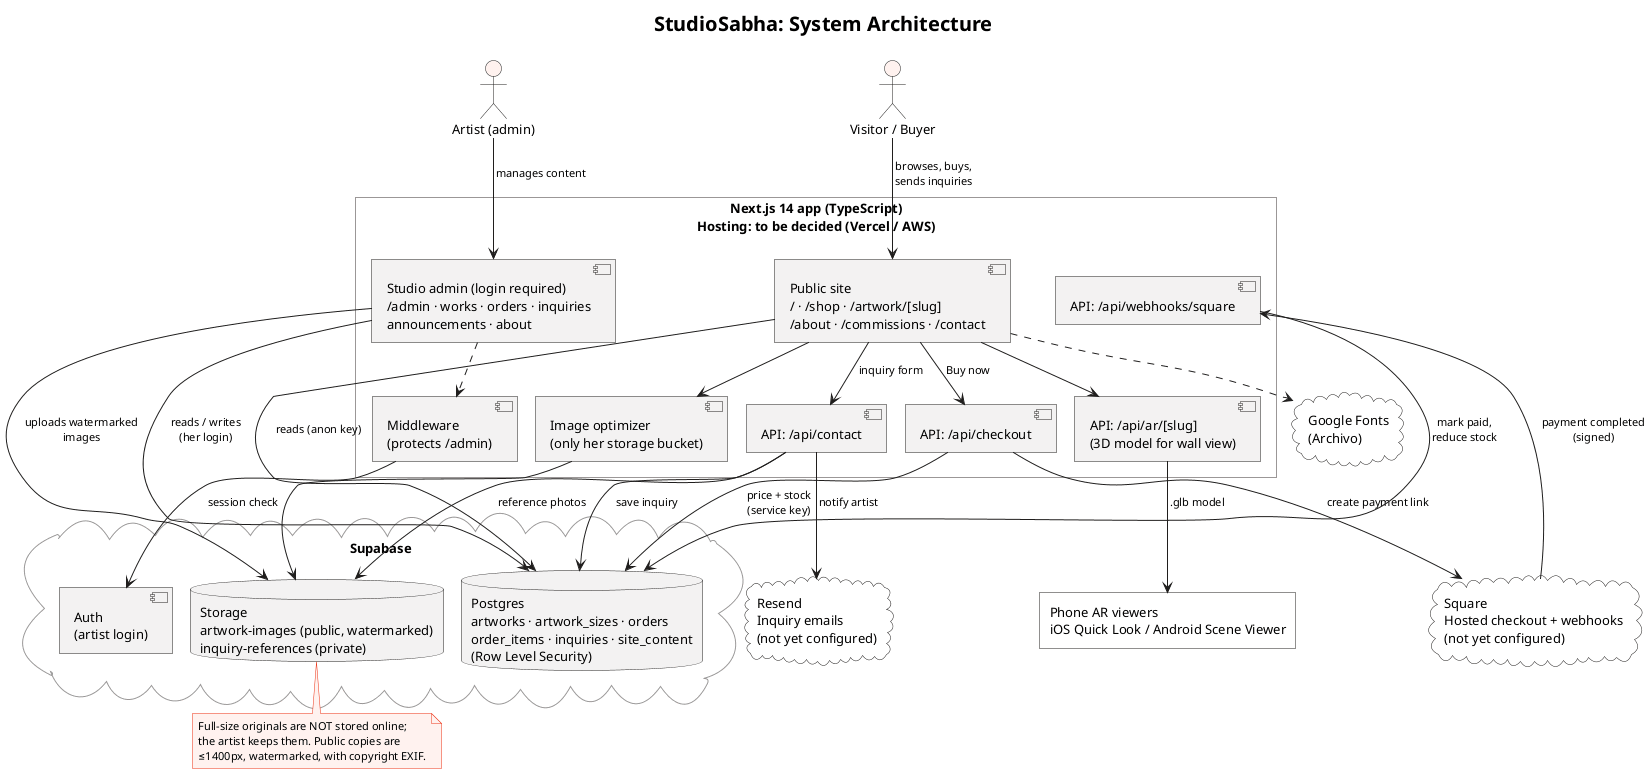

The diagram above was rendered by PlantUML. Its source (embedded in the PNG):
@startuml architecture
!pragma layout smetana
!include _style.iuml
title StudioSabha: System Architecture

actor "Visitor / Buyer" as visitor
actor "Artist (admin)" as artist

rectangle "Next.js 14 app (TypeScript)\nHosting: to be decided (Vercel / AWS)" as app {
  component "Public site\n/ · /shop · /artwork/[slug]\n/about · /commissions · /contact" as site
  component "Studio admin (login required)\n/admin · works · orders · inquiries\nannouncements · about" as admin
  component "Middleware\n(protects /admin)" as mw
  component "API: /api/checkout" as apiCheckout
  component "API: /api/contact" as apiContact
  component "API: /api/webhooks/square" as apiWebhook
  component "API: /api/ar/[slug]\n(3D model for wall view)" as apiAr
  component "Image optimizer\n(only her storage bucket)" as img
}

cloud "Supabase" as supa {
  database "Postgres\nartworks · artwork_sizes · orders\norder_items · inquiries · site_content\n(Row Level Security)" as db
  component "Auth\n(artist login)" as auth
  database "Storage\nartwork-images (public, watermarked)\ninquiry-references (private)" as storage
}

cloud "Square\nHosted checkout + webhooks\n(not yet configured)" as square
cloud "Resend\nInquiry emails\n(not yet configured)" as resend
cloud "Google Fonts\n(Archivo)" as fonts
rectangle "Phone AR viewers\niOS Quick Look / Android Scene Viewer" as arviewer

visitor --> site : browses, buys,\nsends inquiries
artist --> admin : manages content
admin ..> mw
mw --> auth : session check
site --> db : reads (anon key)
admin --> db : reads / writes\n(her login)
admin --> storage : uploads watermarked\nimages
site --> img
img --> storage
site --> apiCheckout : Buy now
apiCheckout --> db : price + stock\n(service key)
apiCheckout --> square : create payment link
square --> apiWebhook : payment completed\n(signed)
apiWebhook --> db : mark paid,\nreduce stock
site --> apiContact : inquiry form
apiContact --> db : save inquiry
apiContact --> storage : reference photos
apiContact --> resend : notify artist
site --> apiAr
apiAr --> arviewer : .glb model
site ..> fonts

note bottom of storage
  Full-size originals are NOT stored online;
  the artist keeps them. Public copies are
  ≤1400px, watermarked, with copyright EXIF.
end note
@enduml